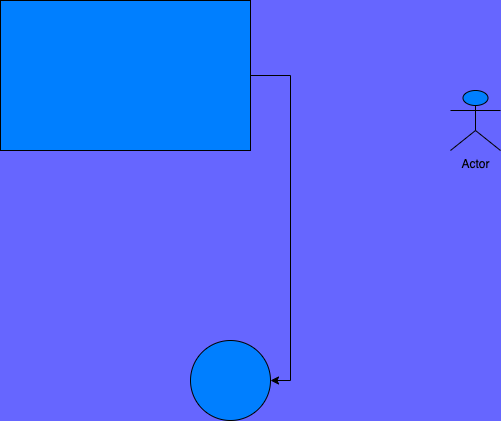

The diagram above was exported from draw.io. Its source (the exported page's mxGraphModel, read from the mxfile embedded in the PNG):
<mxGraphModel dx="622" dy="784" grid="1" gridSize="10" guides="1" tooltips="1" connect="1" arrows="1" fold="1" page="1" pageScale="1" pageWidth="850" pageHeight="1100" background="#6666FF" math="0" shadow="0">
  <root>
    <mxCell id="0" />
    <mxCell id="1" parent="0" />
    <mxCell id="4" style="edgeStyle=orthogonalEdgeStyle;rounded=0;orthogonalLoop=1;jettySize=auto;html=1;exitX=1;exitY=0.5;exitDx=0;exitDy=0;entryX=1;entryY=0.5;entryDx=0;entryDy=0;" edge="1" parent="1" source="2" target="3">
      <mxGeometry relative="1" as="geometry" />
    </mxCell>
    <mxCell id="2" value="" style="rounded=0;whiteSpace=wrap;html=1;fillColor=#007FFF;" vertex="1" parent="1">
      <mxGeometry x="60" y="60" width="250" height="150" as="geometry" />
    </mxCell>
    <mxCell id="3" value="" style="ellipse;whiteSpace=wrap;html=1;aspect=fixed;fillColor=#007FFF;" vertex="1" parent="1">
      <mxGeometry x="250" y="400" width="80" height="80" as="geometry" />
    </mxCell>
    <mxCell id="5" value="Actor" style="shape=umlActor;verticalLabelPosition=bottom;verticalAlign=top;html=1;outlineConnect=0;fillColor=#007FFF;" vertex="1" parent="1">
      <mxGeometry x="510" y="150" width="50" height="60" as="geometry" />
    </mxCell>
  </root>
</mxGraphModel>